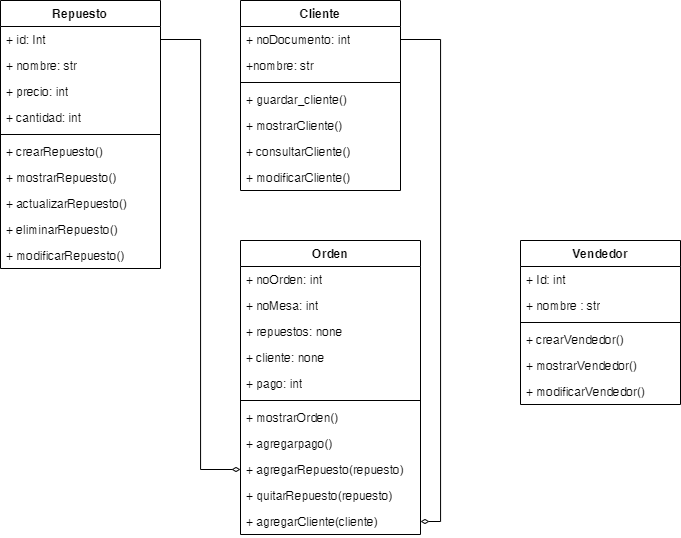

The diagram above was exported from draw.io. Its source (the exported page's mxGraphModel, read from the mxfile embedded in the PNG):
<mxGraphModel dx="1105" dy="549" grid="1" gridSize="10" guides="1" tooltips="1" connect="1" arrows="1" fold="1" page="1" pageScale="1" pageWidth="827" pageHeight="1169" math="0" shadow="0">
  <root>
    <mxCell id="0" />
    <mxCell id="1" parent="0" />
    <mxCell id="3aBxZFQPKuJYYqUtw3OO-1" value="Repuesto" style="swimlane;fontStyle=1;align=center;verticalAlign=top;childLayout=stackLayout;horizontal=1;startSize=26;horizontalStack=0;resizeParent=1;resizeParentMax=0;resizeLast=0;collapsible=1;marginBottom=0;whiteSpace=wrap;html=1;" vertex="1" parent="1">
      <mxGeometry x="40" y="40" width="160" height="268" as="geometry" />
    </mxCell>
    <mxCell id="3aBxZFQPKuJYYqUtw3OO-2" value="+ id: Int" style="text;strokeColor=none;fillColor=none;align=left;verticalAlign=top;spacingLeft=4;spacingRight=4;overflow=hidden;rotatable=0;points=[[0,0.5],[1,0.5]];portConstraint=eastwest;whiteSpace=wrap;html=1;" vertex="1" parent="3aBxZFQPKuJYYqUtw3OO-1">
      <mxGeometry y="26" width="160" height="26" as="geometry" />
    </mxCell>
    <mxCell id="3aBxZFQPKuJYYqUtw3OO-6" value="+ nombre: str" style="text;strokeColor=none;fillColor=none;align=left;verticalAlign=top;spacingLeft=4;spacingRight=4;overflow=hidden;rotatable=0;points=[[0,0.5],[1,0.5]];portConstraint=eastwest;whiteSpace=wrap;html=1;" vertex="1" parent="3aBxZFQPKuJYYqUtw3OO-1">
      <mxGeometry y="52" width="160" height="26" as="geometry" />
    </mxCell>
    <mxCell id="3aBxZFQPKuJYYqUtw3OO-7" value="+ precio: int" style="text;strokeColor=none;fillColor=none;align=left;verticalAlign=top;spacingLeft=4;spacingRight=4;overflow=hidden;rotatable=0;points=[[0,0.5],[1,0.5]];portConstraint=eastwest;whiteSpace=wrap;html=1;" vertex="1" parent="3aBxZFQPKuJYYqUtw3OO-1">
      <mxGeometry y="78" width="160" height="26" as="geometry" />
    </mxCell>
    <mxCell id="3aBxZFQPKuJYYqUtw3OO-5" value="+ cantidad: int" style="text;strokeColor=none;fillColor=none;align=left;verticalAlign=top;spacingLeft=4;spacingRight=4;overflow=hidden;rotatable=0;points=[[0,0.5],[1,0.5]];portConstraint=eastwest;whiteSpace=wrap;html=1;" vertex="1" parent="3aBxZFQPKuJYYqUtw3OO-1">
      <mxGeometry y="104" width="160" height="26" as="geometry" />
    </mxCell>
    <mxCell id="3aBxZFQPKuJYYqUtw3OO-3" value="" style="line;strokeWidth=1;fillColor=none;align=left;verticalAlign=middle;spacingTop=-1;spacingLeft=3;spacingRight=3;rotatable=0;labelPosition=right;points=[];portConstraint=eastwest;strokeColor=inherit;" vertex="1" parent="3aBxZFQPKuJYYqUtw3OO-1">
      <mxGeometry y="130" width="160" height="8" as="geometry" />
    </mxCell>
    <mxCell id="3aBxZFQPKuJYYqUtw3OO-4" value="+&amp;nbsp;crearRepuesto()" style="text;strokeColor=none;fillColor=none;align=left;verticalAlign=top;spacingLeft=4;spacingRight=4;overflow=hidden;rotatable=0;points=[[0,0.5],[1,0.5]];portConstraint=eastwest;whiteSpace=wrap;html=1;" vertex="1" parent="3aBxZFQPKuJYYqUtw3OO-1">
      <mxGeometry y="138" width="160" height="26" as="geometry" />
    </mxCell>
    <mxCell id="3aBxZFQPKuJYYqUtw3OO-9" value="+ mostrarRepuesto()" style="text;strokeColor=none;fillColor=none;align=left;verticalAlign=top;spacingLeft=4;spacingRight=4;overflow=hidden;rotatable=0;points=[[0,0.5],[1,0.5]];portConstraint=eastwest;whiteSpace=wrap;html=1;" vertex="1" parent="3aBxZFQPKuJYYqUtw3OO-1">
      <mxGeometry y="164" width="160" height="26" as="geometry" />
    </mxCell>
    <mxCell id="3aBxZFQPKuJYYqUtw3OO-10" value="+ actualizarRepuesto()" style="text;strokeColor=none;fillColor=none;align=left;verticalAlign=top;spacingLeft=4;spacingRight=4;overflow=hidden;rotatable=0;points=[[0,0.5],[1,0.5]];portConstraint=eastwest;whiteSpace=wrap;html=1;" vertex="1" parent="3aBxZFQPKuJYYqUtw3OO-1">
      <mxGeometry y="190" width="160" height="26" as="geometry" />
    </mxCell>
    <mxCell id="3aBxZFQPKuJYYqUtw3OO-11" value="+ eliminarRepuesto()" style="text;strokeColor=none;fillColor=none;align=left;verticalAlign=top;spacingLeft=4;spacingRight=4;overflow=hidden;rotatable=0;points=[[0,0.5],[1,0.5]];portConstraint=eastwest;whiteSpace=wrap;html=1;" vertex="1" parent="3aBxZFQPKuJYYqUtw3OO-1">
      <mxGeometry y="216" width="160" height="26" as="geometry" />
    </mxCell>
    <mxCell id="3aBxZFQPKuJYYqUtw3OO-8" value="+ modificarRepuesto()" style="text;strokeColor=none;fillColor=none;align=left;verticalAlign=top;spacingLeft=4;spacingRight=4;overflow=hidden;rotatable=0;points=[[0,0.5],[1,0.5]];portConstraint=eastwest;whiteSpace=wrap;html=1;" vertex="1" parent="3aBxZFQPKuJYYqUtw3OO-1">
      <mxGeometry y="242" width="160" height="26" as="geometry" />
    </mxCell>
    <mxCell id="3aBxZFQPKuJYYqUtw3OO-34" style="edgeStyle=orthogonalEdgeStyle;rounded=0;orthogonalLoop=1;jettySize=auto;html=1;entryX=1;entryY=0.5;entryDx=0;entryDy=0;exitX=1;exitY=0.5;exitDx=0;exitDy=0;endArrow=diamondThin;endFill=0;" edge="1" parent="1" source="3aBxZFQPKuJYYqUtw3OO-18" target="3aBxZFQPKuJYYqUtw3OO-33">
      <mxGeometry relative="1" as="geometry" />
    </mxCell>
    <mxCell id="3aBxZFQPKuJYYqUtw3OO-14" value="Cliente" style="swimlane;fontStyle=1;align=center;verticalAlign=top;childLayout=stackLayout;horizontal=1;startSize=26;horizontalStack=0;resizeParent=1;resizeParentMax=0;resizeLast=0;collapsible=1;marginBottom=0;whiteSpace=wrap;html=1;" vertex="1" parent="1">
      <mxGeometry x="280" y="40" width="160" height="190" as="geometry" />
    </mxCell>
    <mxCell id="3aBxZFQPKuJYYqUtw3OO-18" value="+&amp;nbsp;noDocumento: int" style="text;strokeColor=none;fillColor=none;align=left;verticalAlign=top;spacingLeft=4;spacingRight=4;overflow=hidden;rotatable=0;points=[[0,0.5],[1,0.5]];portConstraint=eastwest;whiteSpace=wrap;html=1;" vertex="1" parent="3aBxZFQPKuJYYqUtw3OO-14">
      <mxGeometry y="26" width="160" height="26" as="geometry" />
    </mxCell>
    <mxCell id="3aBxZFQPKuJYYqUtw3OO-15" value="+nombre: str" style="text;strokeColor=none;fillColor=none;align=left;verticalAlign=top;spacingLeft=4;spacingRight=4;overflow=hidden;rotatable=0;points=[[0,0.5],[1,0.5]];portConstraint=eastwest;whiteSpace=wrap;html=1;" vertex="1" parent="3aBxZFQPKuJYYqUtw3OO-14">
      <mxGeometry y="52" width="160" height="26" as="geometry" />
    </mxCell>
    <mxCell id="3aBxZFQPKuJYYqUtw3OO-16" value="" style="line;strokeWidth=1;fillColor=none;align=left;verticalAlign=middle;spacingTop=-1;spacingLeft=3;spacingRight=3;rotatable=0;labelPosition=right;points=[];portConstraint=eastwest;strokeColor=inherit;" vertex="1" parent="3aBxZFQPKuJYYqUtw3OO-14">
      <mxGeometry y="78" width="160" height="8" as="geometry" />
    </mxCell>
    <mxCell id="3aBxZFQPKuJYYqUtw3OO-19" value="+&amp;nbsp;guardar_cliente()" style="text;strokeColor=none;fillColor=none;align=left;verticalAlign=top;spacingLeft=4;spacingRight=4;overflow=hidden;rotatable=0;points=[[0,0.5],[1,0.5]];portConstraint=eastwest;whiteSpace=wrap;html=1;" vertex="1" parent="3aBxZFQPKuJYYqUtw3OO-14">
      <mxGeometry y="86" width="160" height="26" as="geometry" />
    </mxCell>
    <mxCell id="3aBxZFQPKuJYYqUtw3OO-20" value="+&amp;nbsp;mostrarCliente()" style="text;strokeColor=none;fillColor=none;align=left;verticalAlign=top;spacingLeft=4;spacingRight=4;overflow=hidden;rotatable=0;points=[[0,0.5],[1,0.5]];portConstraint=eastwest;whiteSpace=wrap;html=1;" vertex="1" parent="3aBxZFQPKuJYYqUtw3OO-14">
      <mxGeometry y="112" width="160" height="26" as="geometry" />
    </mxCell>
    <mxCell id="3aBxZFQPKuJYYqUtw3OO-17" value="+&amp;nbsp;consultarCliente()" style="text;strokeColor=none;fillColor=none;align=left;verticalAlign=top;spacingLeft=4;spacingRight=4;overflow=hidden;rotatable=0;points=[[0,0.5],[1,0.5]];portConstraint=eastwest;whiteSpace=wrap;html=1;" vertex="1" parent="3aBxZFQPKuJYYqUtw3OO-14">
      <mxGeometry y="138" width="160" height="26" as="geometry" />
    </mxCell>
    <mxCell id="3aBxZFQPKuJYYqUtw3OO-21" value="+ modificarCliente()" style="text;strokeColor=none;fillColor=none;align=left;verticalAlign=top;spacingLeft=4;spacingRight=4;overflow=hidden;rotatable=0;points=[[0,0.5],[1,0.5]];portConstraint=eastwest;whiteSpace=wrap;html=1;" vertex="1" parent="3aBxZFQPKuJYYqUtw3OO-14">
      <mxGeometry y="164" width="160" height="26" as="geometry" />
    </mxCell>
    <mxCell id="3aBxZFQPKuJYYqUtw3OO-22" value="Orden" style="swimlane;fontStyle=1;align=center;verticalAlign=top;childLayout=stackLayout;horizontal=1;startSize=26;horizontalStack=0;resizeParent=1;resizeParentMax=0;resizeLast=0;collapsible=1;marginBottom=0;whiteSpace=wrap;html=1;" vertex="1" parent="1">
      <mxGeometry x="280" y="280" width="180" height="294" as="geometry" />
    </mxCell>
    <mxCell id="3aBxZFQPKuJYYqUtw3OO-23" value="+&amp;nbsp;noOrden: int" style="text;strokeColor=none;fillColor=none;align=left;verticalAlign=top;spacingLeft=4;spacingRight=4;overflow=hidden;rotatable=0;points=[[0,0.5],[1,0.5]];portConstraint=eastwest;whiteSpace=wrap;html=1;" vertex="1" parent="3aBxZFQPKuJYYqUtw3OO-22">
      <mxGeometry y="26" width="180" height="26" as="geometry" />
    </mxCell>
    <mxCell id="3aBxZFQPKuJYYqUtw3OO-27" value="+ noMesa: int" style="text;strokeColor=none;fillColor=none;align=left;verticalAlign=top;spacingLeft=4;spacingRight=4;overflow=hidden;rotatable=0;points=[[0,0.5],[1,0.5]];portConstraint=eastwest;whiteSpace=wrap;html=1;" vertex="1" parent="3aBxZFQPKuJYYqUtw3OO-22">
      <mxGeometry y="52" width="180" height="26" as="geometry" />
    </mxCell>
    <mxCell id="3aBxZFQPKuJYYqUtw3OO-28" value="+&amp;nbsp;repuestos: none" style="text;strokeColor=none;fillColor=none;align=left;verticalAlign=top;spacingLeft=4;spacingRight=4;overflow=hidden;rotatable=0;points=[[0,0.5],[1,0.5]];portConstraint=eastwest;whiteSpace=wrap;html=1;" vertex="1" parent="3aBxZFQPKuJYYqUtw3OO-22">
      <mxGeometry y="78" width="180" height="26" as="geometry" />
    </mxCell>
    <mxCell id="3aBxZFQPKuJYYqUtw3OO-29" value="+ cliente: none" style="text;strokeColor=none;fillColor=none;align=left;verticalAlign=top;spacingLeft=4;spacingRight=4;overflow=hidden;rotatable=0;points=[[0,0.5],[1,0.5]];portConstraint=eastwest;whiteSpace=wrap;html=1;" vertex="1" parent="3aBxZFQPKuJYYqUtw3OO-22">
      <mxGeometry y="104" width="180" height="26" as="geometry" />
    </mxCell>
    <mxCell id="3aBxZFQPKuJYYqUtw3OO-26" value="+ pago: int" style="text;strokeColor=none;fillColor=none;align=left;verticalAlign=top;spacingLeft=4;spacingRight=4;overflow=hidden;rotatable=0;points=[[0,0.5],[1,0.5]];portConstraint=eastwest;whiteSpace=wrap;html=1;" vertex="1" parent="3aBxZFQPKuJYYqUtw3OO-22">
      <mxGeometry y="130" width="180" height="26" as="geometry" />
    </mxCell>
    <mxCell id="3aBxZFQPKuJYYqUtw3OO-24" value="" style="line;strokeWidth=1;fillColor=none;align=left;verticalAlign=middle;spacingTop=-1;spacingLeft=3;spacingRight=3;rotatable=0;labelPosition=right;points=[];portConstraint=eastwest;strokeColor=inherit;" vertex="1" parent="3aBxZFQPKuJYYqUtw3OO-22">
      <mxGeometry y="156" width="180" height="8" as="geometry" />
    </mxCell>
    <mxCell id="3aBxZFQPKuJYYqUtw3OO-30" value="+&amp;nbsp;mostrarOrden()" style="text;strokeColor=none;fillColor=none;align=left;verticalAlign=top;spacingLeft=4;spacingRight=4;overflow=hidden;rotatable=0;points=[[0,0.5],[1,0.5]];portConstraint=eastwest;whiteSpace=wrap;html=1;" vertex="1" parent="3aBxZFQPKuJYYqUtw3OO-22">
      <mxGeometry y="164" width="180" height="26" as="geometry" />
    </mxCell>
    <mxCell id="3aBxZFQPKuJYYqUtw3OO-32" value="+ agregarpago()" style="text;strokeColor=none;fillColor=none;align=left;verticalAlign=top;spacingLeft=4;spacingRight=4;overflow=hidden;rotatable=0;points=[[0,0.5],[1,0.5]];portConstraint=eastwest;whiteSpace=wrap;html=1;" vertex="1" parent="3aBxZFQPKuJYYqUtw3OO-22">
      <mxGeometry y="190" width="180" height="26" as="geometry" />
    </mxCell>
    <mxCell id="3aBxZFQPKuJYYqUtw3OO-31" value="+ agregarRepuesto(repuesto)" style="text;strokeColor=none;fillColor=none;align=left;verticalAlign=top;spacingLeft=4;spacingRight=4;overflow=hidden;rotatable=0;points=[[0,0.5],[1,0.5]];portConstraint=eastwest;whiteSpace=wrap;html=1;" vertex="1" parent="3aBxZFQPKuJYYqUtw3OO-22">
      <mxGeometry y="216" width="180" height="26" as="geometry" />
    </mxCell>
    <mxCell id="3aBxZFQPKuJYYqUtw3OO-25" value="+ quitarRepuesto(repuesto)" style="text;strokeColor=none;fillColor=none;align=left;verticalAlign=top;spacingLeft=4;spacingRight=4;overflow=hidden;rotatable=0;points=[[0,0.5],[1,0.5]];portConstraint=eastwest;whiteSpace=wrap;html=1;" vertex="1" parent="3aBxZFQPKuJYYqUtw3OO-22">
      <mxGeometry y="242" width="180" height="26" as="geometry" />
    </mxCell>
    <mxCell id="3aBxZFQPKuJYYqUtw3OO-33" value="+ agregarCliente(cliente)" style="text;strokeColor=none;fillColor=none;align=left;verticalAlign=top;spacingLeft=4;spacingRight=4;overflow=hidden;rotatable=0;points=[[0,0.5],[1,0.5]];portConstraint=eastwest;whiteSpace=wrap;html=1;" vertex="1" parent="3aBxZFQPKuJYYqUtw3OO-22">
      <mxGeometry y="268" width="180" height="26" as="geometry" />
    </mxCell>
    <mxCell id="3aBxZFQPKuJYYqUtw3OO-35" style="edgeStyle=orthogonalEdgeStyle;rounded=0;orthogonalLoop=1;jettySize=auto;html=1;entryX=0;entryY=0.5;entryDx=0;entryDy=0;endArrow=diamondThin;endFill=0;" edge="1" parent="1" source="3aBxZFQPKuJYYqUtw3OO-2" target="3aBxZFQPKuJYYqUtw3OO-31">
      <mxGeometry relative="1" as="geometry" />
    </mxCell>
    <mxCell id="3aBxZFQPKuJYYqUtw3OO-36" value="Vendedor" style="swimlane;fontStyle=1;align=center;verticalAlign=top;childLayout=stackLayout;horizontal=1;startSize=26;horizontalStack=0;resizeParent=1;resizeParentMax=0;resizeLast=0;collapsible=1;marginBottom=0;whiteSpace=wrap;html=1;" vertex="1" parent="1">
      <mxGeometry x="560" y="280" width="160" height="164" as="geometry" />
    </mxCell>
    <mxCell id="3aBxZFQPKuJYYqUtw3OO-37" value="+ Id: int" style="text;strokeColor=none;fillColor=none;align=left;verticalAlign=top;spacingLeft=4;spacingRight=4;overflow=hidden;rotatable=0;points=[[0,0.5],[1,0.5]];portConstraint=eastwest;whiteSpace=wrap;html=1;" vertex="1" parent="3aBxZFQPKuJYYqUtw3OO-36">
      <mxGeometry y="26" width="160" height="26" as="geometry" />
    </mxCell>
    <mxCell id="3aBxZFQPKuJYYqUtw3OO-40" value="+ nombre : str" style="text;strokeColor=none;fillColor=none;align=left;verticalAlign=top;spacingLeft=4;spacingRight=4;overflow=hidden;rotatable=0;points=[[0,0.5],[1,0.5]];portConstraint=eastwest;whiteSpace=wrap;html=1;" vertex="1" parent="3aBxZFQPKuJYYqUtw3OO-36">
      <mxGeometry y="52" width="160" height="26" as="geometry" />
    </mxCell>
    <mxCell id="3aBxZFQPKuJYYqUtw3OO-38" value="" style="line;strokeWidth=1;fillColor=none;align=left;verticalAlign=middle;spacingTop=-1;spacingLeft=3;spacingRight=3;rotatable=0;labelPosition=right;points=[];portConstraint=eastwest;strokeColor=inherit;" vertex="1" parent="3aBxZFQPKuJYYqUtw3OO-36">
      <mxGeometry y="78" width="160" height="8" as="geometry" />
    </mxCell>
    <mxCell id="3aBxZFQPKuJYYqUtw3OO-39" value="+&amp;nbsp;crearVendedor()" style="text;strokeColor=none;fillColor=none;align=left;verticalAlign=top;spacingLeft=4;spacingRight=4;overflow=hidden;rotatable=0;points=[[0,0.5],[1,0.5]];portConstraint=eastwest;whiteSpace=wrap;html=1;" vertex="1" parent="3aBxZFQPKuJYYqUtw3OO-36">
      <mxGeometry y="86" width="160" height="26" as="geometry" />
    </mxCell>
    <mxCell id="3aBxZFQPKuJYYqUtw3OO-42" value="+ mostrarVendedor()" style="text;strokeColor=none;fillColor=none;align=left;verticalAlign=top;spacingLeft=4;spacingRight=4;overflow=hidden;rotatable=0;points=[[0,0.5],[1,0.5]];portConstraint=eastwest;whiteSpace=wrap;html=1;" vertex="1" parent="3aBxZFQPKuJYYqUtw3OO-36">
      <mxGeometry y="112" width="160" height="26" as="geometry" />
    </mxCell>
    <mxCell id="3aBxZFQPKuJYYqUtw3OO-41" value="+ modificarVendedor()" style="text;strokeColor=none;fillColor=none;align=left;verticalAlign=top;spacingLeft=4;spacingRight=4;overflow=hidden;rotatable=0;points=[[0,0.5],[1,0.5]];portConstraint=eastwest;whiteSpace=wrap;html=1;" vertex="1" parent="3aBxZFQPKuJYYqUtw3OO-36">
      <mxGeometry y="138" width="160" height="26" as="geometry" />
    </mxCell>
  </root>
</mxGraphModel>